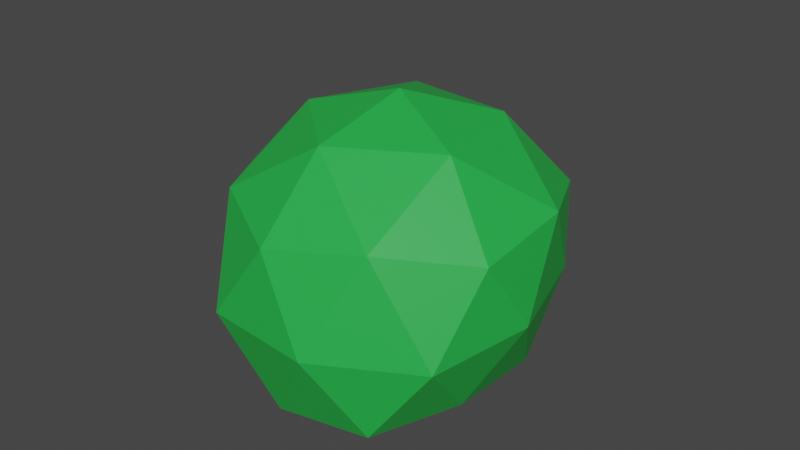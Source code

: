 # Source: Bush.blend  (saved by Blender 2.82.7; exported with 4.5.12 LTS)
import bpy
from mathutils import Matrix  # noqa: F401  (used for matrix-valued properties, if any)

bpy.ops.wm.read_factory_settings(use_empty=True)
scene = bpy.context.scene
scene.name = 'Scene'

# ---- collections
col_collection = bpy.data.collections.new('Collection'); scene.collection.children.link(col_collection)

# ---- materials (node trees are filled in below, after node groups)
mat_bush_005 = bpy.data.materials.new('Bush.005')
mat_bush_005.use_transparent_shadow = False
mat_bush_005.use_raytrace_refraction = True
mat_bush_005.use_screen_refraction = True
mat_bush_005.thickness_mode = 'SLAB'
mat_bush_005.diffuse_color = (0.01938, 0.4397, 0.06301, 1.0)

# ---- material node trees
mat_bush_005.use_nodes = True; mat_bush_005.node_tree.nodes.clear()
_N = mat_bush_005.node_tree.nodes; _L = mat_bush_005.node_tree.links
n0 = _N.new('ShaderNodeOutputMaterial'); n0.name = 'Material Output'; n0.location = (300, 300)
n1 = _N.new('ShaderNodeBsdfPrincipled'); n1.name = 'Principled BSDF'; n1.location = (10, 300)
n1.distribution = 'GGX'
n1.subsurface_method = 'BURLEY'
n1.inputs[0].default_value = (0.01938, 0.4397, 0.06301, 1.0)
n1.inputs[3].default_value = 1.45
n1.inputs[27].default_value = (0.0, 0.0, 0.0, 1.0)
n1.inputs[28].default_value = 1.0
_L.new(n1.outputs[0], n0.inputs[0])
n0.is_active_output = True

# ---- world
world_world = bpy.data.worlds.new('World'); scene.world = world_world
world_world.use_nodes = True; world_world.node_tree.nodes.clear()
_N = world_world.node_tree.nodes; _L = world_world.node_tree.links
n0 = _N.new('ShaderNodeOutputWorld'); n0.name = 'World Output'; n0.location = (300, 300)
n1 = _N.new('ShaderNodeBackground'); n1.name = 'Background'; n1.location = (10, 300)
n1.inputs[0].default_value = (0.05088, 0.05088, 0.05088, 1.0)
_L.new(n1.outputs[0], n0.inputs[0])
n0.is_active_output = True
world_world.color = (0.05088, 0.05088, 0.05088)
world_world.use_sun_shadow = False
world_world.sun_shadow_jitter_overblur = 0.0

# ---- meshes
me_icosphere_035 = bpy.data.meshes.new('Icosphere.035')
me_icosphere_035.from_pydata([(-0.0003548, 0.0582, -0.6139), (0.6518, -0.4581, -0.4091), (-0.2773, -0.7891, -0.4494), (-0.7331, -0.01274, -0.4272), (-0.2765, 0.8283, -0.5146), (0.6484, 0.4857, -0.4164), (0.276, -0.8699, 0.3652), (-0.7239, -0.5449, 0.3652), (-0.724, 0.5065, 0.3652), (0.276, 0.8314, 0.3652), (0.8899, -0.01867, 0.3645), (-0.0003548, -0.01921, 0.918), (-0.1162, -0.3063, -0.5498), (0.3072, -0.1936, -0.5957), (0.2455, -0.7076, -0.4976), (0.6748, -0.007561, -0.4656), (0.3168, 0.2709, -0.6136), (-0.3914, 0.01946, -0.5932), (-0.5824, -0.4109, -0.4666), (-0.1146, 0.4626, -0.6277), (-0.5909, 0.4517, -0.4561), (0.2516, 0.7805, -0.5549), (0.8124, -0.294, 0.001032), (0.8459, 0.2917, -0.03034), (-0.0003548, -1.099, -0.1185), (0.5629, -0.8121, -0.0616), (-0.8131, -0.294, 0.001032), (-0.5636, -0.8121, -0.0616), (-0.5927, 0.7908, -0.08616), (-0.8466, 0.2917, -0.03034), (0.592, 0.7908, -0.08616), (-0.0003548, 0.9808, -0.08198), (0.6878, -0.5192, 0.4438), (-0.2632, -0.8282, 0.4438), (-0.851, -0.01921, 0.4438), (-0.2632, 0.7898, 0.4438), (0.6878, 0.4808, 0.4438), (0.1621, -0.5192, 0.7687), (0.5254, -0.01921, 0.7687), (-0.4257, -0.3282, 0.7687), (-0.4257, 0.2898, 0.7687), (0.1621, 0.4808, 0.7687)], [], [(0, 13, 12), (1, 13, 15), (0, 12, 17), (0, 17, 19), (0, 19, 16), (1, 15, 22), (2, 14, 24), (3, 18, 26), (4, 20, 28), (5, 21, 30), (1, 22, 25), (2, 24, 27), (3, 26, 29), (4, 28, 31), (5, 30, 23), (6, 32, 37), (7, 33, 39), (8, 34, 40), (9, 35, 41), (10, 36, 38), (38, 41, 11), (38, 36, 41), (36, 9, 41), (41, 40, 11), (41, 35, 40), (35, 8, 40), (40, 39, 11), (40, 34, 39), (34, 7, 39), (39, 37, 11), (39, 33, 37), (33, 6, 37), (37, 38, 11), (37, 32, 38), (32, 10, 38), (23, 36, 10), (23, 30, 36), (30, 9, 36), (31, 35, 9), (31, 28, 35), (28, 8, 35), (29, 34, 8), (29, 26, 34), (26, 7, 34), (27, 33, 7), (27, 24, 33), (24, 6, 33), (25, 32, 6), (25, 22, 32), (22, 10, 32), (30, 31, 9), (30, 21, 31), (21, 4, 31), (28, 29, 8), (28, 20, 29), (20, 3, 29), (26, 27, 7), (26, 18, 27), (18, 2, 27), (24, 25, 6), (24, 14, 25), (14, 1, 25), (22, 23, 10), (22, 15, 23), (15, 5, 23), (16, 21, 5), (16, 19, 21), (19, 4, 21), (19, 20, 4), (19, 17, 20), (17, 3, 20), (17, 18, 3), (17, 12, 18), (12, 2, 18), (15, 16, 5), (15, 13, 16), (13, 0, 16), (12, 14, 2), (12, 13, 14), (13, 1, 14)])
_uv = me_icosphere_035.uv_layers.new(name='UVMap')
_uv.uv.foreach_set('vector', [0.8182, 0.0, 0.7727, 0.07873, 0.8636, 0.07873, 0.7273, 0.1575, 0.6818, 0.07873, 0.6364, 0.1575, 0.09091, 0.0, 0.04545, 0.07873, 0.1364, 0.07873, 0.2727, 0.0, 0.2273, 0.07873, 0.3182, 0.07873, 0.4545, 0.0, 0.4091, 0.07873, 0.5, 0.07873, 0.7273, 0.1575, 0.6364, 0.1575, 0.6818, 0.2362, 0.9091, 0.1575, 0.8182, 0.1575, 0.8636, 0.2362, 0.1818, 0.1575, 0.09091, 0.1575, 0.1364, 0.2362, 0.3636, 0.1575, 0.2727, 0.1575, 0.3182, 0.2362, 0.5455, 0.1575, 0.4545, 0.1575, 0.5, 0.2362, 0.7273, 0.1575, 0.6818, 0.2362, 0.7727, 0.2362, 0.9091, 0.1575, 0.8636, 0.2362, 0.9545, 0.2362, 0.1818, 0.1575, 0.1364, 0.2362, 0.2273, 0.2362, 0.3636, 0.1575, 0.3182, 0.2362, 0.4091, 0.2362, 0.5455, 0.1575, 0.5, 0.2362, 0.5909, 0.2362, 0.8182, 0.3149, 0.7273, 0.3149, 0.7727, 0.3937, 1.0, 0.3149, 0.9091, 0.3149, 0.9545, 0.3937, 0.2727, 0.3149, 0.1818, 0.3149, 0.2273, 0.3937, 0.4545, 0.3149, 0.3636, 0.3149, 0.4091, 0.3937, 0.6364, 0.3149, 0.5455, 0.3149, 0.5909, 0.3937, 0.5909, 0.3937, 0.5, 0.3937, 0.5455, 0.4724, 0.5909, 0.3937, 0.5455, 0.3149, 0.5, 0.3937, 0.5455, 0.3149, 0.4545, 0.3149, 0.5, 0.3937, 0.4091, 0.3937, 0.3182, 0.3937, 0.3636, 0.4724, 0.4091, 0.3937, 0.3636, 0.3149, 0.3182, 0.3937, 0.3636, 0.3149, 0.2727, 0.3149, 0.3182, 0.3937, 0.2273, 0.3937, 0.1364, 0.3937, 0.1818, 0.4724, 0.2273, 0.3937, 0.1818, 0.3149, 0.1364, 0.3937, 0.1818, 0.3149, 0.09091, 0.3149, 0.1364, 0.3937, 0.9545, 0.3937, 0.8636, 0.3937, 0.9091, 0.4724, 0.9545, 0.3937, 0.9091, 0.3149, 0.8636, 0.3937, 0.9091, 0.3149, 0.8182, 0.3149, 0.8636, 0.3937, 0.7727, 0.3937, 0.6818, 0.3937, 0.7273, 0.4724, 0.7727, 0.3937, 0.7273, 0.3149, 0.6818, 0.3937, 0.7273, 0.3149, 0.6364, 0.3149, 0.6818, 0.3937, 0.5909, 0.2362, 0.5455, 0.3149, 0.6364, 0.3149, 0.5909, 0.2362, 0.5, 0.2362, 0.5455, 0.3149, 0.5, 0.2362, 0.4545, 0.3149, 0.5455, 0.3149, 0.4091, 0.2362, 0.3636, 0.3149, 0.4545, 0.3149, 0.4091, 0.2362, 0.3182, 0.2362, 0.3636, 0.3149, 0.3182, 0.2362, 0.2727, 0.3149, 0.3636, 0.3149, 0.2273, 0.2362, 0.1818, 0.3149, 0.2727, 0.3149, 0.2273, 0.2362, 0.1364, 0.2362, 0.1818, 0.3149, 0.1364, 0.2362, 0.09091, 0.3149, 0.1818, 0.3149, 0.9545, 0.2362, 0.9091, 0.3149, 1.0, 0.3149, 0.9545, 0.2362, 0.8636, 0.2362, 0.9091, 0.3149, 0.8636, 0.2362, 0.8182, 0.3149, 0.9091, 0.3149, 0.7727, 0.2362, 0.7273, 0.3149, 0.8182, 0.3149, 0.7727, 0.2362, 0.6818, 0.2362, 0.7273, 0.3149, 0.6818, 0.2362, 0.6364, 0.3149, 0.7273, 0.3149, 0.5, 0.2362, 0.4091, 0.2362, 0.4545, 0.3149, 0.5, 0.2362, 0.4545, 0.1575, 0.4091, 0.2362, 0.4545, 0.1575, 0.3636, 0.1575, 0.4091, 0.2362, 0.3182, 0.2362, 0.2273, 0.2362, 0.2727, 0.3149, 0.3182, 0.2362, 0.2727, 0.1575, 0.2273, 0.2362, 0.2727, 0.1575, 0.1818, 0.1575, 0.2273, 0.2362, 0.1364, 0.2362, 0.04545, 0.2362, 0.09091, 0.3149, 0.1364, 0.2362, 0.09091, 0.1575, 0.04545, 0.2362, 0.09091, 0.1575, 0.0, 0.1575, 0.04545, 0.2362, 0.8636, 0.2362, 0.7727, 0.2362, 0.8182, 0.3149, 0.8636, 0.2362, 0.8182, 0.1575, 0.7727, 0.2362, 0.8182, 0.1575, 0.7273, 0.1575, 0.7727, 0.2362, 0.6818, 0.2362, 0.5909, 0.2362, 0.6364, 0.3149, 0.6818, 0.2362, 0.6364, 0.1575, 0.5909, 0.2362, 0.6364, 0.1575, 0.5455, 0.1575, 0.5909, 0.2362, 0.5, 0.07873, 0.4545, 0.1575, 0.5455, 0.1575, 0.5, 0.07873, 0.4091, 0.07873, 0.4545, 0.1575, 0.4091, 0.07873, 0.3636, 0.1575, 0.4545, 0.1575, 0.3182, 0.07873, 0.2727, 0.1575, 0.3636, 0.1575, 0.3182, 0.07873, 0.2273, 0.07873, 0.2727, 0.1575, 0.2273, 0.07873, 0.1818, 0.1575, 0.2727, 0.1575, 0.1364, 0.07873, 0.09091, 0.1575, 0.1818, 0.1575, 0.1364, 0.07873, 0.04545, 0.07873, 0.09091, 0.1575, 0.04545, 0.07873, 0.0, 0.1575, 0.09091, 0.1575, 0.6364, 0.1575, 0.5909, 0.07873, 0.5455, 0.1575, 0.6364, 0.1575, 0.6818, 0.07873, 0.5909, 0.07873, 0.6818, 0.07873, 0.6364, 0.0, 0.5909, 0.07873, 0.8636, 0.07873, 0.8182, 0.1575, 0.9091, 0.1575, 0.8636, 0.07873, 0.7727, 0.07873, 0.8182, 0.1575, 0.7727, 0.07873, 0.7273, 0.1575, 0.8182, 0.1575])
me_icosphere_035.materials.append(mat_bush_005)
me_icosphere_035.use_remesh_preserve_volume = False
me_icosphere_035.use_remesh_preserve_attributes = False
me_icosphere_035.use_mirror_vertex_groups = False
me_icosphere_035.update()

# ---- objects
ob_bush = bpy.data.objects.new('Bush', me_icosphere_035)

# ---- transforms, parenting, visibility, modifiers, constraints
ob_bush.location = (7.023, -3.1, 3.814)
ob_bush.rotation_euler = (0.0, -0.0, -2.931)
ob_bush.scale = (0.1356, 0.1356, 0.1356)
ob_bush.lineart.crease_threshold = 0.0

# ---- collection membership
col_collection.objects.link(ob_bush)

# ---- scene / render settings (as saved in the file)
scene.frame_start = 1; scene.frame_end = 250; scene.frame_set(1)
scene.render.engine = 'BLENDER_EEVEE_NEXT'
scene.cycles.use_denoising = False
scene.cycles.samples = 128
scene.cycles.sampling_pattern = 'TABULATED_SOBOL'
scene.cycles.use_adaptive_sampling = False
scene.cycles.use_light_tree = False
scene.view_settings.view_transform = 'Filmic'
bpy.context.view_layer.update()

# ---- added for rendering (the .blend has no active camera and no usable light): camera, sun
cam_auto = bpy.data.cameras.new('AutoCamera')
cam_auto.lens = 50.0
cam_auto.sensor_width = 36.0
cam_auto.clip_end = 1000.0
ob_auto_camera = bpy.data.objects.new('AutoCamera', cam_auto)
scene.collection.objects.link(ob_auto_camera)
ob_auto_camera.location = (7.46607, -3.62938, 4.19181)
ob_auto_camera.rotation_euler = (1.09748, -7.21219e-08, 0.694738)
scene.camera = ob_auto_camera
light_auto_sun = bpy.data.lights.new('AutoSun', 'SUN')
light_auto_sun.energy = 3.0
light_auto_sun.angle = 0.0523599
ob_auto_sun = bpy.data.objects.new('AutoSun', light_auto_sun)
scene.collection.objects.link(ob_auto_sun)
ob_auto_sun.rotation_euler = (0.872665, 0.174533, 0.523599)
bpy.context.view_layer.update()
